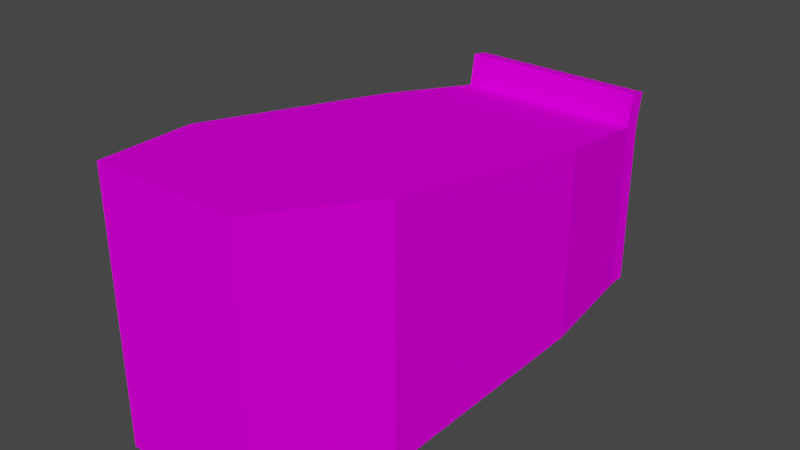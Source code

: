 # Source: coffin_stand.blend  (saved by Blender 2.93.21; exported with 4.5.12 LTS)
import bpy
from mathutils import Matrix  # noqa: F401  (used for matrix-valued properties, if any)

bpy.ops.wm.read_factory_settings(use_empty=True)
scene = bpy.context.scene
scene.name = 'Scene'

# ---- collections
col_collection = bpy.data.collections.new('Collection'); scene.collection.children.link(col_collection)

# ---- images (referenced by path relative to the original .blend; pixels are not part of the script)
import os
ASSET_DIR = os.environ.get("B2B_ASSET_DIR", "")  # directory of the original .blend (textures are referenced by path, not embedded)
HERE = os.path.dirname(os.path.abspath(__file__))  # packed textures are extracted next to this script under _unpacked/

def load_image(name, relpath, width, height, colorspace="sRGB"):
    """Load a texture the original file referenced (path relative to the .blend, or extracted next to this script)."""
    p = next((c for c in (os.path.join(HERE, relpath), os.path.join(ASSET_DIR, relpath)) if relpath and os.path.exists(c)), "")
    if p:
        img = bpy.data.images.load(p, check_existing=True)
        img.name = name
    else:  # same state as the original file: an image datablock whose file is absent (Cycles renders it pink)
        img = bpy.data.images.new(name, width, height)
        img.source = "FILE"
        img.filepath = "//" + (relpath or name)
    img.colorspace_settings.name = colorspace
    return img
img_t_stonebrick00_png = load_image('T_StoneBrick00.png', 'T_StoneBrick00.png', 1024, 1024, 'sRGB')

# ---- materials (node trees are filled in below, after node groups)
mat_material = bpy.data.materials.new('Material')
mat_material.alpha_threshold = 0.0
mat_material.use_transparent_shadow = False
mat_material.line_color = (0.0, 0.0, 0.0, 1.0)

# ---- material node trees
mat_material.use_nodes = True; mat_material.node_tree.nodes.clear()
_N = mat_material.node_tree.nodes; _L = mat_material.node_tree.links
n0 = _N.new('ShaderNodeBsdfPrincipled'); n0.name = 'Principled BSDF'; n0.location = (10, 300)
n0.distribution = 'GGX'
n0.subsurface_method = 'BURLEY'
n0.inputs[2].default_value = 1.0
n0.inputs[3].default_value = 1.45
n0.inputs[13].default_value = 0.0
n0.inputs[27].default_value = (0.0, 0.0, 0.0, 1.0)
n0.inputs[28].default_value = 1.0
n1 = _N.new('ShaderNodeTexImage'); n1.name = 'Image Texture'; n1.location = (-362, 171)
n1.image = img_t_stonebrick00_png
n2 = _N.new('ShaderNodeOutputMaterial'); n2.name = 'Material Output'; n2.location = (300, 300)
_L.new(n0.outputs[0], n2.inputs[0])
_L.new(n1.outputs[0], n0.inputs[0])
n2.is_active_output = True

# ---- world
world_world = bpy.data.worlds.new('World'); scene.world = world_world
world_world.use_nodes = True; world_world.node_tree.nodes.clear()
_N = world_world.node_tree.nodes; _L = world_world.node_tree.links
n0 = _N.new('ShaderNodeOutputWorld'); n0.name = 'World Output'; n0.location = (300, 300)
n1 = _N.new('ShaderNodeBackground'); n1.name = 'Background'; n1.location = (10, 300)
n1.inputs[0].default_value = (0.05088, 0.05088, 0.05088, 1.0)
_L.new(n1.outputs[0], n0.inputs[0])
n0.is_active_output = True
world_world.color = (0.05088, 0.05088, 0.05088)
world_world.use_sun_shadow = False
world_world.sun_shadow_jitter_overblur = 0.0

# ---- meshes
me_cube_001 = bpy.data.meshes.new('Cube.001')
me_cube_001.from_pydata([(-0.2731, -1.011, -0.36), (-0.2731, -1.011, 0.6216), (-0.36, 0.9082, -0.36), (-0.36, 0.9082, 0.2936), (0.2641, -1.011, -0.36), (0.2641, -1.011, 0.6216), (0.36, 0.9082, -0.36), (0.36, 0.9082, 0.2936), (-0.36, 0.8407, -0.36), (-0.36, 0.8407, 0.3056), (0.36, 0.8407, -0.36), (0.36, 0.8407, 0.3056), (-0.36, 0.8629, 0.4308), (-0.36, 0.9304, 0.4189), (0.36, 0.9304, 0.4189), (0.36, 0.8629, 0.4308), (-0.4147, 0.3801, -0.36), (0.4171, 0.3801, 0.3873), (-0.4147, 0.3801, 0.3873), (0.4171, 0.3801, -0.36), (-0.4147, -0.5619, -0.36), (0.4171, -0.5619, 0.5545), (-0.4147, -0.5619, 0.5545), (0.4171, -0.5619, -0.36)], [], [(8, 9, 3, 2), (2, 3, 7, 6), (23, 21, 5, 4), (4, 5, 1, 0), (20, 23, 4, 0), (21, 22, 1, 5), (7, 3, 13, 14), (2, 6, 10, 8), (6, 7, 11, 10), (16, 18, 9, 8), (14, 13, 12, 15), (9, 11, 15, 12), (11, 7, 14, 15), (3, 9, 12, 13), (20, 22, 18, 16), (11, 9, 18, 17), (8, 10, 19, 16), (10, 11, 17, 19), (0, 1, 22, 20), (17, 18, 22, 21), (16, 19, 23, 20), (19, 17, 21, 23)])
_uv = me_cube_001.uv_layers.new(name='UVMap')
_uv.uv.foreach_set('vector', [0.01555, 0.0, 0.01555, 0.3023, 0.003852, 0.2968, 0.003852, 0.0, 0.9938, 0.0, 0.9938, 0.2967, 0.6668, 0.2967, 0.6668, 0.0, 0.5943, 0.7597, 0.5943, 0.3444, 0.6668, 0.314, 0.6668, 0.7597, 0.9301, 0.7791, 0.9301, 1.225, 0.6862, 1.225, 0.6862, 0.7791, 0.6081, 0.8235, 0.6081, 0.4458, 0.6862, 0.5153, 0.6862, 0.7592, 0.6602, 0.8235, 0.6602, 0.4458, 0.744, 0.5101, 0.744, 0.754, 0.6668, 0.2967, 0.9938, 0.2967, 0.9938, 0.3536, 0.6668, 0.3536, 0.3525, 0.7987, 0.3525, 0.4717, 0.3642, 0.4717, 0.3642, 0.7987, 0.3375, 0.7597, 0.3375, 0.4629, 0.3492, 0.4574, 0.3492, 0.7597, 0.09726, 0.0, 0.09726, 0.3394, 0.01555, 0.3023, 0.01555, 0.0, 1.0, 0.4458, 1.0, 0.7727, 0.9871, 0.7727, 0.9871, 0.4458, 0.9871, 0.4458, 0.9871, 0.7727, 0.9301, 0.7727, 0.9301, 0.4458, 0.3492, 0.1435, 0.3375, 0.1489, 0.3337, 0.09206, 0.3454, 0.08662, 0.003852, 0.2968, 0.01555, 0.3023, 0.0117, 0.3591, 0.0, 0.3537, 0.2606, 0.0, 0.2606, 0.4153, 0.09726, 0.3394, 0.09726, 0.0, 0.3915, 0.7976, 0.3915, 0.4706, 0.4797, 0.4458, 0.4797, 0.8235, 0.3642, 0.7987, 0.3642, 0.4717, 0.4443, 0.4458, 0.4443, 0.8235, 0.3492, 0.7597, 0.3492, 0.4574, 0.4311, 0.4203, 0.4311, 0.7597, 0.3337, 0.0, 0.3337, 0.4458, 0.2606, 0.4153, 0.2606, 0.0, 0.4797, 0.8235, 0.4797, 0.4458, 0.6602, 0.4458, 0.6602, 0.8235, 0.4443, 0.8235, 0.4443, 0.4458, 0.6081, 0.4458, 0.6081, 0.8235, 0.4311, 0.7597, 0.4311, 0.4203, 0.5943, 0.3444, 0.5943, 0.7597])
me_cube_001.materials.append(mat_material)
me_cube_001.use_remesh_fix_poles = True
me_cube_001.use_remesh_preserve_attributes = False
me_cube_001.update()

# ---- objects
ob_cube_001 = bpy.data.objects.new('Cube.001', me_cube_001)

# ---- transforms, parenting, visibility, modifiers, constraints
ob_cube_001.location = (0.0, 0.0, 0.0)

# ---- collection membership
col_collection.objects.link(ob_cube_001)

# ---- scene / render settings (as saved in the file)
scene.frame_start = 1; scene.frame_end = 250; scene.frame_set(1)
scene.render.engine = 'BLENDER_EEVEE_NEXT'
scene.cycles.use_denoising = False
scene.cycles.samples = 128
scene.cycles.sampling_pattern = 'TABULATED_SOBOL'
scene.cycles.use_adaptive_sampling = False
scene.cycles.use_light_tree = False
scene.view_settings.view_transform = 'Filmic'
bpy.context.view_layer.update()

# ---- added for rendering (the .blend has no active camera and no usable light): camera, sun
cam_auto = bpy.data.cameras.new('AutoCamera')
cam_auto.lens = 50.0
cam_auto.sensor_width = 36.0
cam_auto.clip_end = 1000.0
ob_auto_camera = bpy.data.objects.new('AutoCamera', cam_auto)
scene.collection.objects.link(ob_auto_camera)
ob_auto_camera.location = (2.15623, -2.62641, 1.85483)
ob_auto_camera.rotation_euler = (1.09748, -7.21219e-08, 0.694738)
scene.camera = ob_auto_camera
light_auto_sun = bpy.data.lights.new('AutoSun', 'SUN')
light_auto_sun.energy = 3.0
light_auto_sun.angle = 0.0523599
ob_auto_sun = bpy.data.objects.new('AutoSun', light_auto_sun)
scene.collection.objects.link(ob_auto_sun)
ob_auto_sun.rotation_euler = (0.872665, 0.174533, 0.523599)
bpy.context.view_layer.update()
